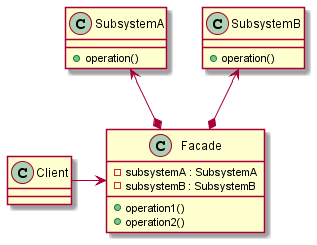

The diagram above was rendered by PlantUML. Its source (embedded in the PNG):
@startuml Facade_diagram

class Client {
}

class Facade {
    + operation1()
    + operation2()
    - subsystemA : SubsystemA
    - subsystemB : SubsystemB
}

Client -> Facade

class SubsystemA {
    + operation()
}

class SubsystemB {
    + operation()
}

SubsystemA <--* Facade
SubsystemB <--* Facade

@enduml